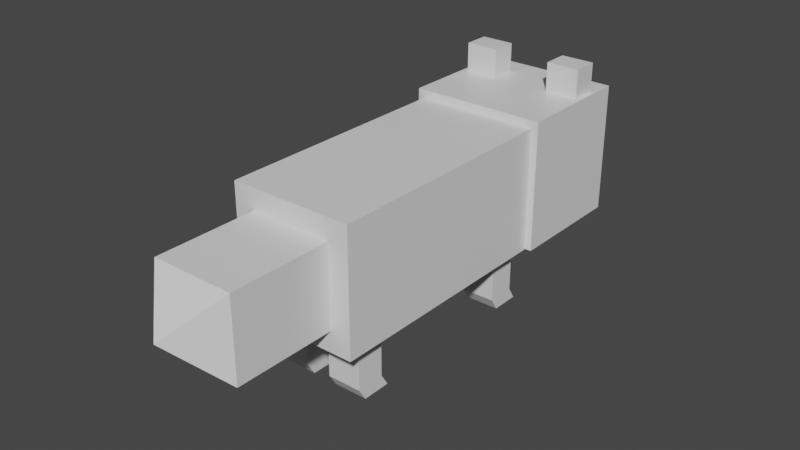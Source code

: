 # Source: EL-fox-0.5.1.blend  (saved by Blender 3.1.7; exported with 4.5.12 LTS)
import bpy
from mathutils import Matrix  # noqa: F401  (used for matrix-valued properties, if any)

bpy.ops.wm.read_factory_settings(use_empty=True)
scene = bpy.context.scene
scene.name = 'Scene'

# ---- collections
col_collection = bpy.data.collections.new('Collection'); scene.collection.children.link(col_collection)

# ---- materials (node trees are filled in below, after node groups)
mat_material = bpy.data.materials.new('Material')
mat_material.alpha_threshold = 0.0
mat_material.use_transparent_shadow = False
mat_material.line_color = (0.0, 0.0, 0.0, 1.0)

# ---- material node trees
mat_material.use_nodes = True; mat_material.node_tree.nodes.clear()
_N = mat_material.node_tree.nodes; _L = mat_material.node_tree.links
n0 = _N.new('ShaderNodeOutputMaterial'); n0.name = 'Material Output'; n0.location = (300, 300)
n1 = _N.new('ShaderNodeBsdfPrincipled'); n1.name = 'Principled BSDF'; n1.location = (10, 300)
n1.distribution = 'GGX'
n1.subsurface_method = 'RANDOM_WALK_SKIN'
n1.inputs[2].default_value = 0.4
n1.inputs[3].default_value = 1.45
n1.inputs[27].default_value = (0.0, 0.0, 0.0, 1.0)
n1.inputs[28].default_value = 1.0
_L.new(n1.outputs[0], n0.inputs[0])
n0.is_active_output = True

# ---- world
world_world = bpy.data.worlds.new('World'); scene.world = world_world
world_world.use_nodes = True; world_world.node_tree.nodes.clear()
_N = world_world.node_tree.nodes; _L = world_world.node_tree.links
n0 = _N.new('ShaderNodeOutputWorld'); n0.name = 'World Output'; n0.location = (300, 300)
n1 = _N.new('ShaderNodeBackground'); n1.name = 'Background'; n1.location = (10, 300)
n1.inputs[0].default_value = (0.05088, 0.05088, 0.05088, 1.0)
_L.new(n1.outputs[0], n0.inputs[0])
n0.is_active_output = True
world_world.color = (0.05088, 0.05088, 0.05088)
world_world.use_sun_shadow = False
world_world.sun_shadow_jitter_overblur = 0.0

# ---- meshes
me_cube = bpy.data.meshes.new('Cube')
me_cube.from_pydata([(1.111, 1.0, 1.13), (1.111, 1.0, -0.9896), (0.6691, -1.0, 0.6574), (0.6691, -1.0, -0.6574), (0.0, 1.0, -0.9896), (0.0, -1.0, 0.6574), (0.0, -1.0, -0.6574), (0.0, 1.0, 1.13), (1.0, -1.0, 1.0), (1.0, -1.0, -1.0), (0.0, -1.0, 1.0), (0.0, -1.0, -1.0), (0.6691, -1.0, 0.6574), (0.6691, -1.0, -0.6574), (0.0, -1.0, -0.6574), (0.0, -1.0, 0.6574), (0.6691, -1.537, 0.6574), (0.6691, -1.537, -0.6574), (0.0, -1.537, -0.6574), (0.0, -1.537, 0.6574), (0.6691, -1.82, 0.6574), (0.6691, -1.82, -0.6574), (0.0, -1.82, -0.6574), (0.0, -1.82, 0.6574), (0.6691, -1.82, 0.6574), (0.6691, -1.82, -0.6574), (0.0, -1.82, -0.6574), (0.0, -1.82, 0.6574), (0.0, -2.14, -0.001093), (0.0, -2.14, 0.001093), (0.0, -2.14, 0.001093), (0.0, -2.14, -0.001093), (1.0, 1.0, -1.0), (1.0, 1.0, 1.0), (0.0, 1.0, 1.0), (0.0, 1.0, -1.0), (1.111, 1.998, 1.13), (1.111, 1.998, -0.9896), (0.0, 1.998, 1.13), (0.0, 1.998, -0.9896), (1.025, 1.579, 1.13), (0.4797, 1.579, 1.13), (0.9523, 1.739, 1.192), (0.5519, 1.739, 1.192), (0.4797, 1.579, 1.598), (1.025, 1.579, 1.598), (0.5519, 1.739, 1.536), (0.9523, 1.739, 1.536), (1.025, 1.791, 1.13), (0.4797, 1.791, 1.13), (1.025, 1.791, 1.598), (0.4797, 1.791, 1.598), (0.6188, 1.998, -0.4352), (0.6188, 1.998, -0.9883), (0.0, 1.998, -0.4352), (0.0, 1.998, -0.9883), (0.6188, 1.998, -0.4352), (0.6188, 1.998, -0.9883), (0.0, 1.998, -0.4352), (0.0, 1.998, -0.9883), (0.6188, 1.998, -0.4352), (0.6188, 1.998, -0.9883), (0.0, 1.998, -0.4352), (0.0, 1.998, -0.9883), (0.6188, 2.341, -0.4352), (0.6188, 2.341, -0.9883), (0.0, 2.341, -0.4352), (0.0, 2.341, -0.9883), (0.7442, 1.998, 0.8726), (0.7442, 1.998, -0.2197), (0.3669, 1.998, 0.8726), (0.3669, 1.998, -0.2197), (0.2264, 2.341, -0.436), (0.2264, 2.341, -0.6245), (0.0, 2.341, -0.436), (0.0, 2.341, -0.6245), (0.2264, 2.342, -0.436), (0.2264, 2.342, -0.6245), (0.0, 2.342, -0.436), (0.0, 2.342, -0.6245), (0.2264, 2.341, -0.44), (0.2264, 2.341, -0.7353), (0.0, 2.341, -0.44), (0.0, 2.341, -0.7353), (1.0, -1.0, -1.0), (0.0, -1.0, -1.0), (1.0, 1.0, -1.0), (0.0, 1.0, -1.0), (0.2074, 0.7635, -1.0), (0.2074, -0.7901, -1.0), (0.7618, -0.7901, -1.0), (0.7618, 0.7635, -1.0), (0.2074, 0.9974, -1.0), (0.2074, -0.5563, -1.0), (0.7618, -0.5563, -1.0), (0.7618, 0.9974, -1.0), (0.7618, -0.7901, -1.792), (0.2074, -0.7901, -1.792), (0.7618, 0.7635, -1.792), (0.2074, 0.7635, -1.792), (0.7618, -0.5563, -1.792), (0.2074, -0.5563, -1.792), (0.7618, 0.9974, -1.792), (0.2074, 0.9974, -1.792), (0.6539, 0.9278, -1.992), (0.5986, 0.9278, -1.992), (0.6539, 0.9729, -1.992), (0.5986, 0.9729, -1.992), (0.5634, 0.9869, -1.992), (0.5008, 0.9869, -1.992), (0.5634, 1.038, -1.992), (0.5008, 1.038, -1.992), (0.4491, 0.9869, -1.992), (0.3865, 0.9869, -1.992), (0.4491, 1.038, -1.992), (0.3865, 1.038, -1.992), (0.3534, 0.9278, -1.992), (0.2982, 0.9278, -1.992), (0.3534, 0.9729, -1.992), (0.2982, 0.9729, -1.992), (0.544, 0.8514, -1.992), (0.4183, 0.8514, -1.992), (0.544, 0.9541, -1.992), (0.4183, 0.9541, -1.992), (0.6539, -0.6349, -1.992), (0.5986, -0.6349, -1.992), (0.6539, -0.5897, -1.992), (0.5986, -0.5897, -1.992), (0.5634, -0.5758, -1.992), (0.5008, -0.5758, -1.992), (0.5634, -0.5246, -1.992), (0.5008, -0.5246, -1.992), (0.4491, -0.5758, -1.992), (0.3865, -0.5758, -1.992), (0.4491, -0.5246, -1.992), (0.3865, -0.5246, -1.992), (0.3534, -0.6349, -1.992), (0.2982, -0.6349, -1.992), (0.3534, -0.5897, -1.992), (0.2982, -0.5897, -1.992), (0.544, -0.7112, -1.992), (0.4183, -0.7112, -1.992), (0.544, -0.6085, -1.992), (0.4183, -0.6085, -1.992), (0.6539, 0.9278, -1.995), (0.6539, 0.9729, -1.995), (0.5634, 0.9869, -1.995), (0.5008, 0.9869, -1.995), (0.5008, 1.038, -1.995), (0.5634, 1.038, -1.995), (0.4491, 0.9869, -1.995), (0.3865, 0.9869, -1.995), (0.3865, 1.038, -1.995), (0.4491, 1.038, -1.995), (0.3534, 0.9278, -1.995), (0.3534, 0.9729, -1.995), (0.544, 0.8514, -1.995), (0.544, 0.9541, -1.995), (1.111, 1.998, 1.13), (1.111, 1.998, -0.9896), (0.0, 1.998, 1.13), (0.0, 1.998, -0.9896), (0.2264, 2.341, -0.4371), (0.2264, 2.341, -0.7061), (0.0, 2.341, -0.4371), (0.0, 2.341, -0.7061), (0.0, 2.343, -0.4371), (0.0, 2.343, -0.7061)], [], [(11, 9, 3, 6), (9, 8, 2, 3), (0, 1, 37, 36), (8, 10, 5, 2), (2, 5, 15, 12), (33, 34, 10, 8), (32, 33, 8, 9), (35, 32, 9, 11), (12, 15, 19, 16), (6, 3, 13, 14), (3, 2, 12, 13), (18, 17, 21, 22), (13, 12, 16, 17), (14, 13, 17, 18), (22, 21, 25, 26), (16, 19, 23, 20), (17, 16, 20, 21), (20, 23, 27, 24), (21, 20, 24, 25), (29, 28, 31, 30), (4, 1, 32, 35), (1, 0, 33, 32), (0, 7, 34, 33), (39, 38, 36, 37), (1, 4, 39, 37), (7, 0, 36, 38), (49, 43, 42, 48), (51, 50, 47, 46), (41, 40, 45, 44), (49, 41, 44, 51), (48, 42, 47, 50), (40, 48, 50, 45), (43, 49, 51, 46), (44, 45, 50, 51), (41, 49, 48, 40), (55, 53, 52, 54), (58, 56, 60, 62), (53, 55, 59, 57), (52, 53, 57, 56), (54, 52, 56, 58), (62, 60, 64, 66), (57, 59, 63, 61), (56, 57, 61, 60), (67, 66, 64, 65), (60, 61, 65, 64), (71, 69, 68, 70), (75, 73, 72, 74), (77, 79, 83, 81), (73, 75, 79, 77), (72, 73, 77, 76), (74, 72, 76, 78), (81, 83, 165, 163), (76, 77, 81, 80), (78, 76, 80, 82), (87, 85, 84, 86), (89, 88, 92, 93), (86, 84, 90, 91), (87, 86, 91, 88), (84, 85, 89, 90), (92, 95, 94, 93), (90, 89, 97, 96), (92, 88, 99, 103), (91, 90, 94, 95), (94, 90, 96, 100), (89, 93, 101, 97), (95, 92, 103, 102), (93, 94, 100, 101), (91, 95, 102, 98), (88, 91, 98, 99), (105, 107, 106, 104), (109, 111, 110, 108), (113, 115, 114, 112), (117, 119, 118, 116), (121, 123, 122, 120), (125, 127, 126, 124), (129, 131, 130, 128), (133, 135, 134, 132), (137, 139, 138, 136), (141, 143, 142, 140), (115, 113, 151, 152), (112, 114, 153, 150), (116, 118, 155, 154), (104, 106, 145, 144), (120, 122, 157, 156), (111, 109, 147, 148), (108, 110, 149, 146), (161, 160, 158, 159), (80, 81, 163, 162), (83, 82, 164, 165), (82, 80, 162, 164), (165, 164, 166, 167)])
_uv = me_cube.uv_layers.new(name='UVMap')
_uv.uv.foreach_set('vector', [0.25, 0.75, 0.375, 0.75, 0.375, 0.75, 0.25, 0.75, 0.375, 0.75, 0.625, 0.75, 0.625, 0.75, 0.375, 0.75, 0.625, 0.5, 0.375, 0.5, 0.375, 0.5, 0.625, 0.5, 0.625, 0.75, 0.75, 0.75, 0.75, 0.75, 0.625, 0.75, 0.625, 0.75, 0.75, 0.75, 0.75, 0.75, 0.625, 0.75, 0.625, 0.5, 0.75, 0.5, 0.75, 0.75, 0.625, 0.75, 0.375, 0.5, 0.625, 0.5, 0.625, 0.75, 0.375, 0.75, 0.25, 0.5, 0.375, 0.5, 0.375, 0.75, 0.25, 0.75, 0.625, 0.75, 0.75, 0.75, 0.75, 0.75, 0.625, 0.75, 0.25, 0.75, 0.375, 0.75, 0.375, 0.75, 0.25, 0.75, 0.375, 0.75, 0.625, 0.75, 0.625, 0.75, 0.375, 0.75, 0.25, 0.75, 0.375, 0.75, 0.375, 0.75, 0.25, 0.75, 0.375, 0.75, 0.625, 0.75, 0.625, 0.75, 0.375, 0.75, 0.25, 0.75, 0.375, 0.75, 0.375, 0.75, 0.25, 0.75, 0.25, 0.75, 0.375, 0.75, 0.375, 0.75, 0.25, 0.75, 0.625, 0.75, 0.75, 0.75, 0.75, 0.75, 0.625, 0.75, 0.375, 0.75, 0.625, 0.75, 0.625, 0.75, 0.375, 0.75, 0.625, 0.75, 0.75, 0.75, 0.75, 0.75, 0.625, 0.75, 0.375, 0.75, 0.625, 0.75, 0.625, 0.75, 0.375, 0.75, 0.375, 0.75, 0.625, 0.75, 0.625, 0.875, 0.375, 0.875, 0.25, 0.5, 0.375, 0.5, 0.375, 0.5, 0.25, 0.5, 0.375, 0.5, 0.625, 0.5, 0.625, 0.5, 0.375, 0.5, 0.625, 0.5, 0.75, 0.5, 0.75, 0.5, 0.625, 0.5, 0.375, 0.375, 0.625, 0.375, 0.625, 0.5, 0.375, 0.5, 0.375, 0.5, 0.25, 0.5, 0.25, 0.5, 0.375, 0.5, 0.75, 0.5, 0.625, 0.5, 0.625, 0.5, 0.75, 0.5, 0.75, 0.5, 0.75, 0.5, 0.625, 0.5, 0.625, 0.5, 0.75, 0.5, 0.625, 0.5, 0.625, 0.5, 0.75, 0.5, 0.75, 0.5, 0.625, 0.5, 0.625, 0.5, 0.75, 0.5, 0.75, 0.5, 0.75, 0.5, 0.75, 0.5, 0.75, 0.5, 0.625, 0.5, 0.625, 0.5, 0.625, 0.5, 0.625, 0.5, 0.625, 0.5, 0.625, 0.5, 0.625, 0.5, 0.625, 0.5, 0.75, 0.5, 0.75, 0.5, 0.75, 0.5, 0.75, 0.5, 0.75, 0.5, 0.625, 0.5, 0.625, 0.5, 0.75, 0.5, 0.75, 0.5, 0.75, 0.5, 0.625, 0.5, 0.625, 0.5, 0.375, 0.375, 0.375, 0.5, 0.625, 0.5, 0.625, 0.375, 0.625, 0.375, 0.625, 0.5, 0.625, 0.5, 0.625, 0.375, 0.375, 0.5, 0.375, 0.375, 0.375, 0.375, 0.375, 0.5, 0.625, 0.5, 0.375, 0.5, 0.375, 0.5, 0.625, 0.5, 0.625, 0.375, 0.625, 0.5, 0.625, 0.5, 0.625, 0.375, 0.625, 0.375, 0.625, 0.5, 0.625, 0.5, 0.625, 0.375, 0.375, 0.5, 0.375, 0.375, 0.375, 0.375, 0.375, 0.5, 0.625, 0.5, 0.375, 0.5, 0.375, 0.5, 0.625, 0.5, 0.375, 0.375, 0.625, 0.375, 0.625, 0.5, 0.375, 0.5, 0.625, 0.5, 0.375, 0.5, 0.375, 0.5, 0.625, 0.5, 0.375, 0.375, 0.375, 0.5, 0.625, 0.5, 0.625, 0.375, 0.375, 0.375, 0.375, 0.5, 0.625, 0.5, 0.625, 0.375, 0.375, 0.5, 0.375, 0.375, 0.375, 0.375, 0.375, 0.5, 0.375, 0.5, 0.375, 0.375, 0.375, 0.375, 0.375, 0.5, 0.625, 0.5, 0.375, 0.5, 0.375, 0.5, 0.625, 0.5, 0.625, 0.375, 0.625, 0.5, 0.625, 0.5, 0.625, 0.375, 0.375, 0.5, 0.375, 0.375, 0.375, 0.375, 0.375, 0.5, 0.625, 0.5, 0.375, 0.5, 0.375, 0.5, 0.625, 0.5, 0.625, 0.375, 0.625, 0.5, 0.625, 0.5, 0.625, 0.375, 0.25, 0.5, 0.25, 0.75, 0.375, 0.75, 0.375, 0.5, 0.0, 0.0, 0.0, 0.0, 0.0, 0.0, 0.0, 0.0, 0.375, 0.5, 0.375, 0.75, 0.375, 0.75, 0.375, 0.5, 0.25, 0.5, 0.375, 0.5, 0.375, 0.5, 0.25, 0.5, 0.375, 0.75, 0.25, 0.75, 0.25, 0.75, 0.375, 0.75, 0.25, 0.5, 0.375, 0.5, 0.375, 0.75, 0.25, 0.75, 0.375, 0.75, 0.25, 0.75, 0.25, 0.75, 0.375, 0.75, 0.0, 0.0, 0.0, 0.0, 0.0, 0.0, 0.0, 0.0, 0.375, 0.5, 0.375, 0.75, 0.375, 0.75, 0.375, 0.5, 0.375, 0.75, 0.375, 0.75, 0.375, 0.75, 0.375, 0.75, 0.0, 0.0, 0.0, 0.0, 0.0, 0.0, 0.0, 0.0, 0.375, 0.5, 0.25, 0.5, 0.25, 0.5, 0.375, 0.5, 0.25, 0.75, 0.375, 0.75, 0.375, 0.75, 0.25, 0.75, 0.375, 0.5, 0.375, 0.5, 0.375, 0.5, 0.375, 0.5, 0.25, 0.5, 0.375, 0.5, 0.375, 0.5, 0.25, 0.5, 0.25, 0.5, 0.25, 0.5, 0.375, 0.5, 0.375, 0.5, 0.25, 0.5, 0.25, 0.5, 0.375, 0.5, 0.375, 0.5, 0.25, 0.5, 0.25, 0.5, 0.375, 0.5, 0.375, 0.5, 0.25, 0.5, 0.25, 0.5, 0.375, 0.5, 0.375, 0.5, 0.25, 0.5, 0.25, 0.5, 0.375, 0.5, 0.375, 0.5, 0.25, 0.5, 0.25, 0.5, 0.375, 0.5, 0.375, 0.5, 0.25, 0.5, 0.25, 0.5, 0.375, 0.5, 0.375, 0.5, 0.25, 0.5, 0.25, 0.5, 0.375, 0.5, 0.375, 0.5, 0.25, 0.5, 0.25, 0.5, 0.375, 0.5, 0.375, 0.5, 0.25, 0.5, 0.25, 0.5, 0.375, 0.5, 0.375, 0.5, 0.25, 0.5, 0.25, 0.5, 0.25, 0.5, 0.25, 0.5, 0.375, 0.5, 0.375, 0.5, 0.375, 0.5, 0.375, 0.5, 0.375, 0.5, 0.375, 0.5, 0.375, 0.5, 0.375, 0.5, 0.375, 0.5, 0.375, 0.5, 0.375, 0.5, 0.375, 0.5, 0.375, 0.5, 0.375, 0.5, 0.375, 0.5, 0.375, 0.5, 0.25, 0.5, 0.25, 0.5, 0.25, 0.5, 0.25, 0.5, 0.375, 0.5, 0.375, 0.5, 0.375, 0.5, 0.375, 0.5, 0.375, 0.375, 0.625, 0.375, 0.625, 0.5, 0.375, 0.5, 0.625, 0.5, 0.375, 0.5, 0.375, 0.5, 0.625, 0.5, 0.0, 0.0, 0.0, 0.0, 0.0, 0.0, 0.0, 0.0, 0.625, 0.375, 0.625, 0.5, 0.625, 0.5, 0.625, 0.375, 0.0, 0.0, 0.0, 0.0, 0.0, 0.0, 0.0, 0.0])
me_cube.materials.append(mat_material)
me_cube.use_remesh_preserve_volume = False
me_cube.use_remesh_preserve_attributes = False
me_cube.use_mirror_vertex_groups = False
me_cube.update()
me_cube_002 = bpy.data.meshes.new('Cube.002')
me_cube_002.from_pydata([(0.9523, 1.739, 1.192), (0.5519, 1.739, 1.192), (0.5519, 1.739, 1.536), (0.9523, 1.739, 1.536)], [], [(0, 1, 2, 3)])
_uv = me_cube_002.uv_layers.new(name='UVMap')
_uv.uv.foreach_set('vector', [0.625, 0.5, 0.75, 0.5, 0.75, 0.5, 0.625, 0.5])
me_cube_002.materials.append(mat_material)
me_cube_002.use_remesh_preserve_volume = False
me_cube_002.use_remesh_preserve_attributes = False
me_cube_002.use_mirror_vertex_groups = False
me_cube_002.update()
me_cube_003 = bpy.data.meshes.new('Cube.003')
me_cube_003.from_pydata([(0.7442, 1.998, 0.8726), (0.7442, 1.998, -0.2197), (0.3669, 1.998, 0.8726), (0.3669, 1.998, -0.2197), (0.7442, 2.017, 0.8726), (0.7442, 2.017, -0.2197), (0.3669, 2.017, 0.8726), (0.3669, 2.017, -0.2197)], [], [(7, 6, 4, 5), (3, 2, 6, 7), (2, 0, 4, 6), (1, 3, 7, 5), (0, 1, 5, 4)])
_uv = me_cube_003.uv_layers.new(name='UVMap')
_uv.uv.foreach_set('vector', [0.375, 0.375, 0.625, 0.375, 0.625, 0.5, 0.375, 0.5, 0.375, 0.375, 0.625, 0.375, 0.625, 0.375, 0.375, 0.375, 0.625, 0.375, 0.625, 0.5, 0.625, 0.5, 0.625, 0.375, 0.375, 0.5, 0.375, 0.375, 0.375, 0.375, 0.375, 0.5, 0.625, 0.5, 0.375, 0.5, 0.375, 0.5, 0.625, 0.5])
me_cube_003.materials.append(mat_material)
me_cube_003.use_remesh_preserve_volume = False
me_cube_003.use_remesh_preserve_attributes = False
me_cube_003.use_mirror_vertex_groups = False
me_cube_003.update()
me_cube_004 = bpy.data.meshes.new('Cube.004')
me_cube_004.from_pydata([(0.6691, -1.82, 0.6574), (0.6691, -1.82, -0.6574), (0.0, -1.82, -0.6574), (0.0, -1.82, 0.6574), (0.0, -2.14, -0.001093), (0.0, -2.14, 0.001093), (0.0, -2.14, 0.001093), (0.0, -2.14, -0.001093)], [], [(0, 3, 7, 4), (1, 0, 4, 5), (2, 1, 5, 6)])
_uv = me_cube_004.uv_layers.new(name='UVMap')
_uv.uv.foreach_set('vector', [0.625, 0.75, 0.75, 0.75, 0.75, 0.75, 0.625, 0.75, 0.375, 0.75, 0.625, 0.75, 0.625, 0.75, 0.375, 0.75, 0.25, 0.75, 0.375, 0.75, 0.375, 0.75, 0.25, 0.75])
me_cube_004.materials.append(mat_material)
me_cube_004.use_remesh_preserve_volume = False
me_cube_004.use_remesh_preserve_attributes = False
me_cube_004.use_mirror_vertex_groups = False
me_cube_004.update()
me_cube_005 = bpy.data.meshes.new('Cube.005')
me_cube_005.from_pydata([(0.6539, 0.9278, -1.992), (0.5986, 0.9278, -1.992), (0.6539, 0.9729, -1.992), (0.5986, 0.9729, -1.992), (0.5634, 0.9869, -1.992), (0.5008, 0.9869, -1.992), (0.5634, 1.038, -1.992), (0.5008, 1.038, -1.992), (0.4491, 0.9869, -1.992), (0.3865, 0.9869, -1.992), (0.4491, 1.038, -1.992), (0.3865, 1.038, -1.992), (0.3534, 0.9278, -1.992), (0.2982, 0.9278, -1.992), (0.3534, 0.9729, -1.992), (0.2982, 0.9729, -1.992), (0.544, 0.8514, -1.992), (0.4183, 0.8514, -1.992), (0.544, 0.9541, -1.992), (0.4183, 0.9541, -1.992), (0.6539, -0.6349, -1.992), (0.5986, -0.6349, -1.992), (0.6539, -0.5897, -1.992), (0.5986, -0.5897, -1.992), (0.5634, -0.5758, -1.992), (0.5008, -0.5758, -1.992), (0.5634, -0.5246, -1.992), (0.5008, -0.5246, -1.992), (0.4491, -0.5758, -1.992), (0.3865, -0.5758, -1.992), (0.4491, -0.5246, -1.992), (0.3865, -0.5246, -1.992), (0.3534, -0.6349, -1.992), (0.2982, -0.6349, -1.992), (0.3534, -0.5897, -1.992), (0.2982, -0.5897, -1.992), (0.544, -0.7112, -1.992), (0.4183, -0.7112, -1.992), (0.544, -0.6085, -1.992), (0.4183, -0.6085, -1.992), (0.6539, 0.9278, -1.995), (0.5986, 0.9278, -1.995), (0.6539, 0.9729, -1.995), (0.5986, 0.9729, -1.995), (0.5634, 0.9869, -1.995), (0.5008, 0.9869, -1.995), (0.5008, 1.038, -1.995), (0.5634, 1.038, -1.995), (0.4491, 0.9869, -1.995), (0.3865, 0.9869, -1.995), (0.3865, 1.038, -1.995), (0.4491, 1.038, -1.995), (0.3534, 0.9278, -1.995), (0.2982, 0.9278, -1.995), (0.2982, 0.9729, -1.995), (0.3534, 0.9729, -1.995), (0.544, 0.8514, -1.995), (0.4183, 0.8514, -1.995), (0.4183, 0.9541, -1.995), (0.544, 0.9541, -1.995), (0.6539, -0.6349, -1.995), (0.5986, -0.6349, -1.995), (0.5986, -0.5897, -1.995), (0.6539, -0.5897, -1.995), (0.5634, -0.5758, -1.995), (0.5008, -0.5758, -1.995), (0.5008, -0.5246, -1.995), (0.5634, -0.5246, -1.995), (0.4491, -0.5758, -1.995), (0.3865, -0.5758, -1.995), (0.3865, -0.5246, -1.995), (0.4491, -0.5246, -1.995), (0.3534, -0.6349, -1.995), (0.2982, -0.6349, -1.995), (0.2982, -0.5897, -1.995), (0.3534, -0.5897, -1.995), (0.544, -0.7112, -1.995), (0.4183, -0.7112, -1.995), (0.4183, -0.6085, -1.995), (0.544, -0.6085, -1.995)], [], [(41, 40, 42, 43), (45, 44, 47, 46), (49, 48, 51, 50), (53, 52, 55, 54), (57, 56, 59, 58), (61, 60, 63, 62), (65, 64, 67, 66), (69, 68, 71, 70), (73, 72, 75, 74), (77, 76, 79, 78), (32, 34, 75, 72), (23, 21, 61, 62), (10, 11, 50, 51), (37, 36, 76, 77), (20, 22, 63, 60), (38, 39, 78, 79), (25, 24, 64, 65), (39, 37, 77, 78), (26, 27, 66, 67), (13, 12, 52, 53), (36, 38, 79, 76), (27, 25, 65, 66), (14, 15, 54, 55), (1, 0, 40, 41), (24, 26, 67, 64), (15, 13, 53, 54), (2, 3, 43, 42), (29, 28, 68, 69), (3, 1, 41, 43), (30, 31, 70, 71), (17, 16, 56, 57), (31, 29, 69, 70), (18, 19, 58, 59), (5, 4, 44, 45), (28, 30, 71, 68), (19, 17, 57, 58), (6, 7, 46, 47), (33, 32, 72, 73), (34, 35, 74, 75), (21, 20, 60, 61), (35, 33, 73, 74), (22, 23, 62, 63), (9, 8, 48, 49)])
_uv = me_cube_005.uv_layers.new(name='UVMap')
_uv.uv.foreach_set('vector', [0.25, 0.5, 0.375, 0.5, 0.375, 0.5, 0.25, 0.5, 0.25, 0.5, 0.375, 0.5, 0.375, 0.5, 0.25, 0.5, 0.25, 0.5, 0.375, 0.5, 0.375, 0.5, 0.25, 0.5, 0.25, 0.5, 0.375, 0.5, 0.375, 0.5, 0.25, 0.5, 0.25, 0.5, 0.375, 0.5, 0.375, 0.5, 0.25, 0.5, 0.25, 0.5, 0.375, 0.5, 0.375, 0.5, 0.25, 0.5, 0.25, 0.5, 0.375, 0.5, 0.375, 0.5, 0.25, 0.5, 0.25, 0.5, 0.375, 0.5, 0.375, 0.5, 0.25, 0.5, 0.25, 0.5, 0.375, 0.5, 0.375, 0.5, 0.25, 0.5, 0.25, 0.5, 0.375, 0.5, 0.375, 0.5, 0.25, 0.5, 0.375, 0.5, 0.375, 0.5, 0.375, 0.5, 0.375, 0.5, 0.25, 0.5, 0.25, 0.5, 0.25, 0.5, 0.25, 0.5, 0.375, 0.5, 0.25, 0.5, 0.25, 0.5, 0.375, 0.5, 0.25, 0.5, 0.375, 0.5, 0.375, 0.5, 0.25, 0.5, 0.375, 0.5, 0.375, 0.5, 0.375, 0.5, 0.375, 0.5, 0.375, 0.5, 0.25, 0.5, 0.25, 0.5, 0.375, 0.5, 0.25, 0.5, 0.375, 0.5, 0.375, 0.5, 0.25, 0.5, 0.25, 0.5, 0.25, 0.5, 0.25, 0.5, 0.25, 0.5, 0.375, 0.5, 0.25, 0.5, 0.25, 0.5, 0.375, 0.5, 0.25, 0.5, 0.375, 0.5, 0.375, 0.5, 0.25, 0.5, 0.375, 0.5, 0.375, 0.5, 0.375, 0.5, 0.375, 0.5, 0.25, 0.5, 0.25, 0.5, 0.25, 0.5, 0.25, 0.5, 0.375, 0.5, 0.25, 0.5, 0.25, 0.5, 0.375, 0.5, 0.25, 0.5, 0.375, 0.5, 0.375, 0.5, 0.25, 0.5, 0.375, 0.5, 0.375, 0.5, 0.375, 0.5, 0.375, 0.5, 0.25, 0.5, 0.25, 0.5, 0.25, 0.5, 0.25, 0.5, 0.375, 0.5, 0.25, 0.5, 0.25, 0.5, 0.375, 0.5, 0.25, 0.5, 0.375, 0.5, 0.375, 0.5, 0.25, 0.5, 0.25, 0.5, 0.25, 0.5, 0.25, 0.5, 0.25, 0.5, 0.375, 0.5, 0.25, 0.5, 0.25, 0.5, 0.375, 0.5, 0.25, 0.5, 0.375, 0.5, 0.375, 0.5, 0.25, 0.5, 0.25, 0.5, 0.25, 0.5, 0.25, 0.5, 0.25, 0.5, 0.375, 0.5, 0.25, 0.5, 0.25, 0.5, 0.375, 0.5, 0.25, 0.5, 0.375, 0.5, 0.375, 0.5, 0.25, 0.5, 0.375, 0.5, 0.375, 0.5, 0.375, 0.5, 0.375, 0.5, 0.25, 0.5, 0.25, 0.5, 0.25, 0.5, 0.25, 0.5, 0.375, 0.5, 0.25, 0.5, 0.25, 0.5, 0.375, 0.5, 0.25, 0.5, 0.375, 0.5, 0.375, 0.5, 0.25, 0.5, 0.375, 0.5, 0.25, 0.5, 0.25, 0.5, 0.375, 0.5, 0.25, 0.5, 0.375, 0.5, 0.375, 0.5, 0.25, 0.5, 0.25, 0.5, 0.25, 0.5, 0.25, 0.5, 0.25, 0.5, 0.375, 0.5, 0.25, 0.5, 0.25, 0.5, 0.375, 0.5, 0.25, 0.5, 0.375, 0.5, 0.375, 0.5, 0.25, 0.5])
me_cube_005.materials.append(mat_material)
me_cube_005.use_remesh_preserve_volume = False
me_cube_005.use_remesh_preserve_attributes = False
me_cube_005.use_mirror_vertex_groups = False
me_cube_005.update()
me_cube_006 = bpy.data.meshes.new('Cube.006')
me_cube_006.from_pydata([(0.6188, 1.998, -0.9883), (0.0, 1.998, -0.9883), (0.6188, 2.341, -0.9883), (0.0, 2.341, -0.9883), (0.6188, 1.998, -0.7051), (0.6188, 1.998, -0.9873), (0.6188, 2.341, -0.707), (0.6188, 2.341, -0.9872), (0.0, 2.341, -0.707), (0.0, 2.341, -0.9872), (1.111, 1.998, -0.7038), (1.111, 1.998, -0.9881), (0.0, 1.998, -0.7038), (0.0, 1.998, -0.9881)], [], [(0, 1, 3, 2), (9, 8, 6, 7), (4, 5, 7, 6), (13, 12, 10, 11)])
_uv = me_cube_006.uv_layers.new(name='UVMap')
_uv.uv.foreach_set('vector', [0.375, 0.5, 0.375, 0.375, 0.375, 0.375, 0.375, 0.5, 0.375, 0.375, 0.625, 0.375, 0.625, 0.5, 0.375, 0.5, 0.625, 0.5, 0.375, 0.5, 0.375, 0.5, 0.625, 0.5, 0.375, 0.375, 0.625, 0.375, 0.625, 0.5, 0.375, 0.5])
me_cube_006.materials.append(mat_material)
me_cube_006.use_remesh_preserve_volume = False
me_cube_006.use_remesh_preserve_attributes = False
me_cube_006.use_mirror_vertex_groups = False
me_cube_006.update()
me_cube_007 = bpy.data.meshes.new('Cube.007')
me_cube_007.from_pydata([(0.2264, 2.341, -0.4371), (0.2264, 2.341, -0.7061), (0.0, 2.341, -0.4371), (0.0, 2.341, -0.7061), (0.2264, 2.343, -0.4371), (0.2264, 2.343, -0.7061), (0.0, 2.343, -0.4371), (0.0, 2.343, -0.7061)], [], [(2, 0, 4, 6), (7, 6, 4, 5), (1, 3, 7, 5), (0, 1, 5, 4)])
_uv = me_cube_007.uv_layers.new(name='UVMap')
_uv.uv.foreach_set('vector', [0.625, 0.375, 0.625, 0.5, 0.625, 0.5, 0.625, 0.375, 0.375, 0.375, 0.625, 0.375, 0.625, 0.5, 0.375, 0.5, 0.375, 0.5, 0.375, 0.375, 0.375, 0.375, 0.375, 0.5, 0.625, 0.5, 0.375, 0.5, 0.375, 0.5, 0.625, 0.5])
me_cube_007.materials.append(mat_material)
me_cube_007.use_remesh_preserve_volume = False
me_cube_007.use_remesh_preserve_attributes = False
me_cube_007.use_mirror_vertex_groups = False
me_cube_007.update()
me_cube_008 = bpy.data.meshes.new('Cube.008')
me_cube_008.from_pydata([(0.7618, -0.7901, -1.792), (0.2074, -0.7901, -1.792), (0.7618, 0.7635, -1.792), (0.2074, 0.7635, -1.792), (0.7618, -0.5563, -1.792), (0.2074, -0.5563, -1.792), (0.7618, 0.9974, -1.792), (0.2074, 0.9974, -1.792), (0.7618, -0.7281, -1.992), (0.2074, -0.7281, -1.992), (0.7618, 0.8255, -1.992), (0.2074, 0.8255, -1.992), (0.7618, -0.4943, -1.992), (0.2074, -0.4943, -1.992), (0.7618, 1.059, -1.992), (0.2074, 1.059, -1.992)], [], [(1, 5, 13, 9), (4, 0, 8, 12), (11, 10, 14, 15), (8, 9, 13, 12), (6, 7, 15, 14), (3, 2, 10, 11), (2, 6, 14, 10), (7, 3, 11, 15), (5, 4, 12, 13), (0, 1, 9, 8)])
_uv = me_cube_008.uv_layers.new(name='UVMap')
_uv.uv.foreach_set('vector', [0.0, 0.0, 0.0, 0.0, 0.0, 0.0, 0.0, 0.0, 0.375, 0.75, 0.375, 0.75, 0.375, 0.75, 0.375, 0.75, 0.25, 0.5, 0.375, 0.5, 0.375, 0.5, 0.25, 0.5, 0.375, 0.75, 0.25, 0.75, 0.25, 0.75, 0.375, 0.75, 0.375, 0.5, 0.25, 0.5, 0.25, 0.5, 0.375, 0.5, 0.25, 0.5, 0.375, 0.5, 0.375, 0.5, 0.25, 0.5, 0.375, 0.5, 0.375, 0.5, 0.375, 0.5, 0.375, 0.5, 0.0, 0.0, 0.0, 0.0, 0.0, 0.0, 0.0, 0.0, 0.25, 0.75, 0.375, 0.75, 0.375, 0.75, 0.25, 0.75, 0.375, 0.75, 0.25, 0.75, 0.25, 0.75, 0.375, 0.75])
me_cube_008.materials.append(mat_material)
me_cube_008.use_remesh_preserve_volume = False
me_cube_008.use_remesh_preserve_attributes = False
me_cube_008.use_mirror_vertex_groups = False
me_cube_008.update()

# ---- objects
ob_cube = bpy.data.objects.new('Cube', me_cube)
ob_inner_ears = bpy.data.objects.new('Inner Ears', me_cube_002)
ob_eyes = bpy.data.objects.new('Eyes', me_cube_003)
ob_tail = bpy.data.objects.new('Tail', me_cube_004)
ob_paws = bpy.data.objects.new('Paws', me_cube_005)
ob_chin = bpy.data.objects.new('Chin', me_cube_006)
ob_nose = bpy.data.objects.new('Nose', me_cube_007)
ob_feet = bpy.data.objects.new('Feet', me_cube_008)

# ---- transforms, parenting, visibility, modifiers, constraints
ob_cube.location = (0.0, 0.0, 1.992)
ob_cube.scale = (1.0, 2.0, 1.0)
ob_cube.lock_rotations_4d = False
ob_cube.empty_display_type = 'ARROWS'
ob_cube.lineart.crease_threshold = 0.0
_m = ob_cube.modifiers.new('Mirror', 'MIRROR')
ob_inner_ears.location = (0.0, 0.0, 1.992)
ob_inner_ears.scale = (1.0, 2.0, 1.0)
ob_inner_ears.lock_rotations_4d = False
ob_inner_ears.empty_display_type = 'ARROWS'
ob_inner_ears.lineart.crease_threshold = 0.0
_m = ob_inner_ears.modifiers.new('Mirror', 'MIRROR')
ob_eyes.location = (0.0, 0.0, 1.992)
ob_eyes.scale = (1.0, 2.0, 1.0)
ob_eyes.lock_rotations_4d = False
ob_eyes.empty_display_type = 'ARROWS'
ob_eyes.lineart.crease_threshold = 0.0
_m = ob_eyes.modifiers.new('Mirror', 'MIRROR')
ob_tail.location = (0.0, 0.0, 1.992)
ob_tail.scale = (1.0, 2.0, 1.0)
ob_tail.lock_rotations_4d = False
ob_tail.empty_display_type = 'ARROWS'
ob_tail.lineart.crease_threshold = 0.0
_m = ob_tail.modifiers.new('Mirror', 'MIRROR')
ob_paws.location = (0.0, 0.0, 1.992)
ob_paws.scale = (1.0, 2.0, 1.0)
ob_paws.lock_rotations_4d = False
ob_paws.empty_display_type = 'ARROWS'
ob_paws.lineart.crease_threshold = 0.0
_m = ob_paws.modifiers.new('Mirror', 'MIRROR')
ob_chin.location = (0.0, 0.0, 1.992)
ob_chin.scale = (1.0, 2.0, 1.0)
ob_chin.lock_rotations_4d = False
ob_chin.empty_display_type = 'ARROWS'
ob_chin.lineart.crease_threshold = 0.0
_m = ob_chin.modifiers.new('Mirror', 'MIRROR')
ob_nose.location = (0.0, 0.0, 1.992)
ob_nose.scale = (1.0, 2.0, 1.0)
ob_nose.lock_rotations_4d = False
ob_nose.empty_display_type = 'ARROWS'
ob_nose.lineart.crease_threshold = 0.0
_m = ob_nose.modifiers.new('Mirror', 'MIRROR')
ob_feet.location = (0.0, 0.0, 1.992)
ob_feet.scale = (1.0, 2.0, 1.0)
ob_feet.lock_rotations_4d = False
ob_feet.empty_display_type = 'ARROWS'
ob_feet.lineart.crease_threshold = 0.0
_m = ob_feet.modifiers.new('Mirror', 'MIRROR')

# ---- collection membership
col_collection.objects.link(ob_cube)
col_collection.objects.link(ob_inner_ears)
col_collection.objects.link(ob_eyes)
col_collection.objects.link(ob_tail)
col_collection.objects.link(ob_paws)
col_collection.objects.link(ob_chin)
col_collection.objects.link(ob_nose)
col_collection.objects.link(ob_feet)

# ---- scene / render settings (as saved in the file)
scene.frame_start = 1; scene.frame_end = 250; scene.frame_set(1)
scene.render.engine = 'BLENDER_EEVEE_NEXT'
scene.cycles.sampling_pattern = 'TABULATED_SOBOL'
scene.cycles.use_light_tree = False
scene.view_settings.view_transform = 'Filmic'
bpy.context.view_layer.update()

# ---- added for rendering (the .blend has no active camera and no usable light): camera, sun
cam_auto = bpy.data.cameras.new('AutoCamera')
cam_auto.lens = 50.0
cam_auto.sensor_width = 36.0
cam_auto.clip_end = 1000.0
ob_auto_camera = bpy.data.objects.new('AutoCamera', cam_auto)
scene.collection.objects.link(ob_auto_camera)
ob_auto_camera.location = (9.17144, -10.8025, 9.12994)
ob_auto_camera.rotation_euler = (1.09748, -7.21219e-08, 0.694738)
scene.camera = ob_auto_camera
light_auto_sun = bpy.data.lights.new('AutoSun', 'SUN')
light_auto_sun.energy = 3.0
light_auto_sun.angle = 0.0523599
ob_auto_sun = bpy.data.objects.new('AutoSun', light_auto_sun)
scene.collection.objects.link(ob_auto_sun)
ob_auto_sun.rotation_euler = (0.872665, 0.174533, 0.523599)
bpy.context.view_layer.update()
